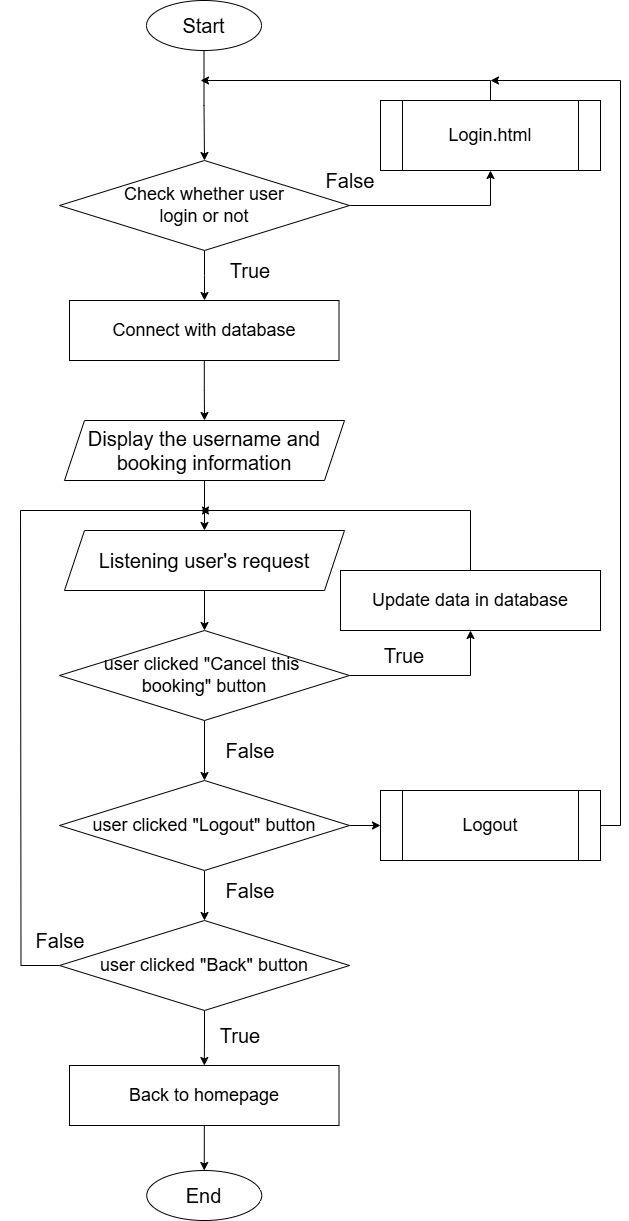

The diagram above was exported from draw.io. Its source (the exported page's mxGraphModel, read from the mxfile embedded in the PNG):
<mxGraphModel dx="1345" dy="1774" grid="1" gridSize="10" guides="1" tooltips="1" connect="1" arrows="1" fold="1" page="1" pageScale="1" pageWidth="827" pageHeight="1169" math="0" shadow="0">
  <root>
    <mxCell id="0" />
    <mxCell id="1" parent="0" />
    <mxCell id="h9gzbo5lW0YrhOzd84Fx-2" value="" style="edgeStyle=orthogonalEdgeStyle;rounded=0;orthogonalLoop=1;jettySize=auto;html=1;" parent="1" source="h9gzbo5lW0YrhOzd84Fx-3" target="h9gzbo5lW0YrhOzd84Fx-6" edge="1">
      <mxGeometry relative="1" as="geometry" />
    </mxCell>
    <mxCell id="h9gzbo5lW0YrhOzd84Fx-3" value="&lt;font style=&quot;font-size: 20px;&quot;&gt;Start&lt;/font&gt;" style="ellipse;whiteSpace=wrap;html=1;" parent="1" vertex="1">
      <mxGeometry x="356" y="-70" width="115" height="50" as="geometry" />
    </mxCell>
    <mxCell id="h9gzbo5lW0YrhOzd84Fx-5" value="" style="edgeStyle=orthogonalEdgeStyle;rounded=0;orthogonalLoop=1;jettySize=auto;html=1;" parent="1" source="h9gzbo5lW0YrhOzd84Fx-6" edge="1">
      <mxGeometry relative="1" as="geometry">
        <mxPoint x="414" y="230" as="targetPoint" />
      </mxGeometry>
    </mxCell>
    <mxCell id="RmnqEiIBElhsJNoCeuQw-2" style="edgeStyle=orthogonalEdgeStyle;rounded=0;orthogonalLoop=1;jettySize=auto;html=1;exitX=1;exitY=0.5;exitDx=0;exitDy=0;entryX=0.5;entryY=1;entryDx=0;entryDy=0;" parent="1" source="h9gzbo5lW0YrhOzd84Fx-6" target="h9gzbo5lW0YrhOzd84Fx-7" edge="1">
      <mxGeometry relative="1" as="geometry" />
    </mxCell>
    <mxCell id="h9gzbo5lW0YrhOzd84Fx-6" value="&lt;div&gt;&lt;span style=&quot;font-size: 18px; background-color: initial;&quot;&gt;Check whether user&lt;/span&gt;&lt;/div&gt;&lt;div&gt;&lt;span style=&quot;font-size: 18px;&quot;&gt;login or not&lt;/span&gt;&lt;/div&gt;" style="rhombus;whiteSpace=wrap;html=1;" parent="1" vertex="1">
      <mxGeometry x="269" y="90" width="290" height="90" as="geometry" />
    </mxCell>
    <mxCell id="RmnqEiIBElhsJNoCeuQw-3" style="edgeStyle=orthogonalEdgeStyle;rounded=0;orthogonalLoop=1;jettySize=auto;html=1;exitX=0.5;exitY=0;exitDx=0;exitDy=0;" parent="1" source="h9gzbo5lW0YrhOzd84Fx-7" edge="1">
      <mxGeometry relative="1" as="geometry">
        <mxPoint x="410" y="10" as="targetPoint" />
        <Array as="points">
          <mxPoint x="700" y="10" />
        </Array>
      </mxGeometry>
    </mxCell>
    <mxCell id="h9gzbo5lW0YrhOzd84Fx-7" value="&lt;span style=&quot;font-size: 18px;&quot;&gt;Login.html&lt;/span&gt;" style="shape=process;whiteSpace=wrap;html=1;backgroundOutline=1;" parent="1" vertex="1">
      <mxGeometry x="590" y="30" width="220" height="70" as="geometry" />
    </mxCell>
    <mxCell id="h9gzbo5lW0YrhOzd84Fx-8" value="&lt;font style=&quot;font-size: 20px;&quot;&gt;False&lt;/font&gt;" style="rounded=0;whiteSpace=wrap;html=1;opacity=0;" parent="1" vertex="1">
      <mxGeometry x="500" y="80" width="120" height="60" as="geometry" />
    </mxCell>
    <mxCell id="h9gzbo5lW0YrhOzd84Fx-9" value="&lt;font style=&quot;font-size: 20px;&quot;&gt;True&lt;/font&gt;" style="rounded=1;whiteSpace=wrap;html=1;opacity=0;" parent="1" vertex="1">
      <mxGeometry x="554" y="555" width="120" height="60" as="geometry" />
    </mxCell>
    <mxCell id="h9gzbo5lW0YrhOzd84Fx-23" value="" style="edgeStyle=orthogonalEdgeStyle;rounded=0;orthogonalLoop=1;jettySize=auto;html=1;" parent="1" source="h9gzbo5lW0YrhOzd84Fx-24" target="h9gzbo5lW0YrhOzd84Fx-25" edge="1">
      <mxGeometry relative="1" as="geometry" />
    </mxCell>
    <mxCell id="h9gzbo5lW0YrhOzd84Fx-24" value="&lt;span style=&quot;font-size: 18px;&quot;&gt;Back to homepage&lt;/span&gt;" style="rounded=0;whiteSpace=wrap;html=1;" parent="1" vertex="1">
      <mxGeometry x="279" y="995" width="269.5" height="60" as="geometry" />
    </mxCell>
    <mxCell id="h9gzbo5lW0YrhOzd84Fx-25" value="&lt;font style=&quot;font-size: 20px;&quot;&gt;End&lt;/font&gt;" style="ellipse;whiteSpace=wrap;html=1;" parent="1" vertex="1">
      <mxGeometry x="356.25" y="1100" width="115" height="50" as="geometry" />
    </mxCell>
    <mxCell id="_Y8UltkLAbGo4Xl64xVt-4" value="" style="edgeStyle=orthogonalEdgeStyle;rounded=0;orthogonalLoop=1;jettySize=auto;html=1;" parent="1" source="h9gzbo5lW0YrhOzd84Fx-27" target="_Y8UltkLAbGo4Xl64xVt-3" edge="1">
      <mxGeometry relative="1" as="geometry" />
    </mxCell>
    <mxCell id="h9gzbo5lW0YrhOzd84Fx-27" value="&lt;span style=&quot;font-size: 20px;&quot;&gt;Display the username and booking information&lt;/span&gt;" style="shape=parallelogram;perimeter=parallelogramPerimeter;whiteSpace=wrap;html=1;fixedSize=1;" parent="1" vertex="1">
      <mxGeometry x="274" y="350" width="280" height="60" as="geometry" />
    </mxCell>
    <mxCell id="h9gzbo5lW0YrhOzd84Fx-34" value="" style="edgeStyle=orthogonalEdgeStyle;rounded=0;orthogonalLoop=1;jettySize=auto;html=1;" parent="1" source="h9gzbo5lW0YrhOzd84Fx-33" target="h9gzbo5lW0YrhOzd84Fx-27" edge="1">
      <mxGeometry relative="1" as="geometry" />
    </mxCell>
    <mxCell id="h9gzbo5lW0YrhOzd84Fx-33" value="&lt;span style=&quot;font-size: 18px;&quot;&gt;Connect with database&lt;/span&gt;" style="rounded=0;whiteSpace=wrap;html=1;" parent="1" vertex="1">
      <mxGeometry x="279" y="230" width="269.5" height="60" as="geometry" />
    </mxCell>
    <mxCell id="_Y8UltkLAbGo4Xl64xVt-12" style="edgeStyle=orthogonalEdgeStyle;rounded=0;orthogonalLoop=1;jettySize=auto;html=1;exitX=0.5;exitY=0;exitDx=0;exitDy=0;endArrow=none;startFill=0;" parent="1" source="FKSH4XDQsf5OWrNeX7_B-1" edge="1">
      <mxGeometry relative="1" as="geometry">
        <mxPoint x="680" y="440" as="targetPoint" />
      </mxGeometry>
    </mxCell>
    <mxCell id="FKSH4XDQsf5OWrNeX7_B-1" value="&lt;span style=&quot;font-size: 18px;&quot;&gt;Update data in database&lt;/span&gt;" style="rounded=0;whiteSpace=wrap;html=1;" parent="1" vertex="1">
      <mxGeometry x="550" y="500" width="260" height="60" as="geometry" />
    </mxCell>
    <mxCell id="_Y8UltkLAbGo4Xl64xVt-7" style="edgeStyle=orthogonalEdgeStyle;rounded=0;orthogonalLoop=1;jettySize=auto;html=1;exitX=0.5;exitY=1;exitDx=0;exitDy=0;entryX=0.5;entryY=0;entryDx=0;entryDy=0;" parent="1" source="_Y8UltkLAbGo4Xl64xVt-3" target="_Y8UltkLAbGo4Xl64xVt-5" edge="1">
      <mxGeometry relative="1" as="geometry" />
    </mxCell>
    <mxCell id="_Y8UltkLAbGo4Xl64xVt-3" value="&lt;span style=&quot;font-size: 20px;&quot;&gt;Listening user's request&lt;/span&gt;" style="shape=parallelogram;perimeter=parallelogramPerimeter;whiteSpace=wrap;html=1;fixedSize=1;" parent="1" vertex="1">
      <mxGeometry x="274" y="460" width="280" height="60" as="geometry" />
    </mxCell>
    <mxCell id="RmnqEiIBElhsJNoCeuQw-1" style="edgeStyle=orthogonalEdgeStyle;rounded=0;orthogonalLoop=1;jettySize=auto;html=1;exitX=1;exitY=0.5;exitDx=0;exitDy=0;entryX=0.5;entryY=1;entryDx=0;entryDy=0;" parent="1" source="_Y8UltkLAbGo4Xl64xVt-5" target="FKSH4XDQsf5OWrNeX7_B-1" edge="1">
      <mxGeometry relative="1" as="geometry" />
    </mxCell>
    <mxCell id="fcUqctLMO9rxI1HPj0h9-2" value="" style="edgeStyle=orthogonalEdgeStyle;rounded=0;orthogonalLoop=1;jettySize=auto;html=1;" edge="1" parent="1" source="_Y8UltkLAbGo4Xl64xVt-5" target="fcUqctLMO9rxI1HPj0h9-1">
      <mxGeometry relative="1" as="geometry" />
    </mxCell>
    <mxCell id="_Y8UltkLAbGo4Xl64xVt-5" value="&lt;span style=&quot;font-size: 18px;&quot;&gt;user clicked &quot;Cancel this&amp;nbsp;&lt;/span&gt;&lt;div&gt;&lt;span style=&quot;font-size: 18px;&quot;&gt;booking&quot; button&lt;/span&gt;&lt;/div&gt;" style="rhombus;whiteSpace=wrap;html=1;" parent="1" vertex="1">
      <mxGeometry x="269" y="560" width="290" height="90" as="geometry" />
    </mxCell>
    <mxCell id="_Y8UltkLAbGo4Xl64xVt-13" value="" style="edgeStyle=orthogonalEdgeStyle;rounded=0;orthogonalLoop=1;jettySize=auto;html=1;" parent="1" source="_Y8UltkLAbGo4Xl64xVt-6" target="h9gzbo5lW0YrhOzd84Fx-24" edge="1">
      <mxGeometry relative="1" as="geometry" />
    </mxCell>
    <mxCell id="_Y8UltkLAbGo4Xl64xVt-19" style="edgeStyle=orthogonalEdgeStyle;rounded=0;orthogonalLoop=1;jettySize=auto;html=1;exitX=0;exitY=0.5;exitDx=0;exitDy=0;endArrow=none;startFill=0;" parent="1" source="_Y8UltkLAbGo4Xl64xVt-6" edge="1">
      <mxGeometry relative="1" as="geometry">
        <mxPoint x="230" y="440" as="targetPoint" />
      </mxGeometry>
    </mxCell>
    <mxCell id="_Y8UltkLAbGo4Xl64xVt-6" value="&lt;span style=&quot;font-size: 18px;&quot;&gt;user clicked &quot;Back&lt;/span&gt;&lt;span style=&quot;font-size: 18px; background-color: transparent; color: light-dark(rgb(0, 0, 0), rgb(255, 255, 255));&quot;&gt;&quot; button&lt;/span&gt;" style="rhombus;whiteSpace=wrap;html=1;" parent="1" vertex="1">
      <mxGeometry x="269" y="850" width="290" height="90" as="geometry" />
    </mxCell>
    <mxCell id="_Y8UltkLAbGo4Xl64xVt-10" value="" style="endArrow=classic;html=1;rounded=0;" parent="1" edge="1">
      <mxGeometry width="50" height="50" relative="1" as="geometry">
        <mxPoint x="680" y="440" as="sourcePoint" />
        <mxPoint x="410" y="440" as="targetPoint" />
      </mxGeometry>
    </mxCell>
    <mxCell id="_Y8UltkLAbGo4Xl64xVt-15" value="&lt;font style=&quot;font-size: 20px;&quot;&gt;False&lt;/font&gt;" style="rounded=0;whiteSpace=wrap;html=1;opacity=0;" parent="1" vertex="1">
      <mxGeometry x="400" y="650" width="120" height="60" as="geometry" />
    </mxCell>
    <mxCell id="_Y8UltkLAbGo4Xl64xVt-16" value="&lt;font style=&quot;font-size: 20px;&quot;&gt;False&lt;/font&gt;" style="rounded=0;whiteSpace=wrap;html=1;opacity=0;" parent="1" vertex="1">
      <mxGeometry x="210" y="840" width="120" height="60" as="geometry" />
    </mxCell>
    <mxCell id="_Y8UltkLAbGo4Xl64xVt-17" value="&lt;font style=&quot;font-size: 20px;&quot;&gt;True&lt;/font&gt;" style="rounded=1;whiteSpace=wrap;html=1;opacity=0;" parent="1" vertex="1">
      <mxGeometry x="400" y="170" width="120" height="60" as="geometry" />
    </mxCell>
    <mxCell id="_Y8UltkLAbGo4Xl64xVt-18" value="&lt;font style=&quot;font-size: 20px;&quot;&gt;True&lt;/font&gt;" style="rounded=1;whiteSpace=wrap;html=1;opacity=0;" parent="1" vertex="1">
      <mxGeometry x="390" y="935" width="120" height="60" as="geometry" />
    </mxCell>
    <mxCell id="_Y8UltkLAbGo4Xl64xVt-21" value="" style="endArrow=classic;html=1;rounded=0;" parent="1" edge="1">
      <mxGeometry width="50" height="50" relative="1" as="geometry">
        <mxPoint x="230" y="440" as="sourcePoint" />
        <mxPoint x="420" y="440" as="targetPoint" />
      </mxGeometry>
    </mxCell>
    <mxCell id="fcUqctLMO9rxI1HPj0h9-3" value="" style="edgeStyle=orthogonalEdgeStyle;rounded=0;orthogonalLoop=1;jettySize=auto;html=1;" edge="1" parent="1" source="fcUqctLMO9rxI1HPj0h9-1" target="_Y8UltkLAbGo4Xl64xVt-6">
      <mxGeometry relative="1" as="geometry" />
    </mxCell>
    <mxCell id="fcUqctLMO9rxI1HPj0h9-7" value="" style="edgeStyle=orthogonalEdgeStyle;rounded=0;orthogonalLoop=1;jettySize=auto;html=1;" edge="1" parent="1" source="fcUqctLMO9rxI1HPj0h9-1" target="fcUqctLMO9rxI1HPj0h9-5">
      <mxGeometry relative="1" as="geometry" />
    </mxCell>
    <mxCell id="fcUqctLMO9rxI1HPj0h9-1" value="&lt;span style=&quot;font-size: 18px;&quot;&gt;user clicked &quot;Logout&lt;/span&gt;&lt;span style=&quot;font-size: 18px; background-color: transparent; color: light-dark(rgb(0, 0, 0), rgb(255, 255, 255));&quot;&gt;&quot; button&lt;/span&gt;" style="rhombus;whiteSpace=wrap;html=1;" vertex="1" parent="1">
      <mxGeometry x="269" y="710" width="290" height="90" as="geometry" />
    </mxCell>
    <mxCell id="fcUqctLMO9rxI1HPj0h9-4" value="&lt;font style=&quot;font-size: 20px;&quot;&gt;False&lt;/font&gt;" style="rounded=0;whiteSpace=wrap;html=1;opacity=0;" vertex="1" parent="1">
      <mxGeometry x="400" y="790" width="120" height="60" as="geometry" />
    </mxCell>
    <mxCell id="fcUqctLMO9rxI1HPj0h9-9" style="edgeStyle=orthogonalEdgeStyle;rounded=0;orthogonalLoop=1;jettySize=auto;html=1;exitX=1;exitY=0.5;exitDx=0;exitDy=0;" edge="1" parent="1" source="fcUqctLMO9rxI1HPj0h9-5">
      <mxGeometry relative="1" as="geometry">
        <mxPoint x="700" y="10" as="targetPoint" />
        <Array as="points">
          <mxPoint x="830" y="755" />
          <mxPoint x="830" y="10" />
        </Array>
      </mxGeometry>
    </mxCell>
    <mxCell id="fcUqctLMO9rxI1HPj0h9-5" value="&lt;span style=&quot;font-size: 18px;&quot;&gt;Logout&lt;/span&gt;" style="shape=process;whiteSpace=wrap;html=1;backgroundOutline=1;" vertex="1" parent="1">
      <mxGeometry x="590" y="720" width="220" height="70" as="geometry" />
    </mxCell>
  </root>
</mxGraphModel>